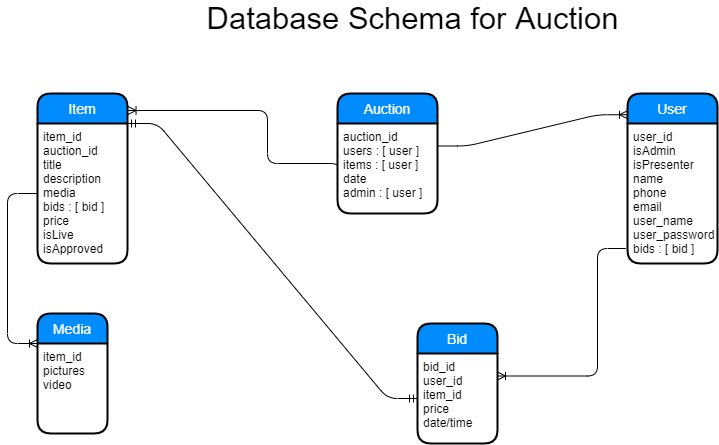

The diagram above was exported from draw.io. Its source (the exported page's mxGraphModel, read from the mxfile embedded in the PNG):
<mxGraphModel dx="838" dy="1056" grid="1" gridSize="10" guides="1" tooltips="1" connect="1" arrows="1" fold="1" page="1" pageScale="1" pageWidth="827" pageHeight="1169" math="0" shadow="0">
  <root>
    <mxCell id="WIyWlLk6GJQsqaUBKTNV-0" />
    <mxCell id="WIyWlLk6GJQsqaUBKTNV-1" parent="WIyWlLk6GJQsqaUBKTNV-0" />
    <mxCell id="iuEnbIwBE-5F21lzqoBx-26" value="Auction" style="swimlane;childLayout=stackLayout;horizontal=1;startSize=30;horizontalStack=0;fillColor=#008cff;fontColor=#FFFFFF;rounded=1;fontSize=14;fontStyle=0;strokeWidth=2;resizeParent=0;resizeLast=1;shadow=0;dashed=0;align=center;" vertex="1" parent="WIyWlLk6GJQsqaUBKTNV-1">
      <mxGeometry x="360" y="140" width="100" height="120" as="geometry" />
    </mxCell>
    <mxCell id="iuEnbIwBE-5F21lzqoBx-27" value="auction_id&#10;users : [ user ]&#10;items : [ user ]&#10;date&#10;admin : [ user ]" style="align=left;strokeColor=none;fillColor=none;spacingLeft=4;fontSize=12;verticalAlign=top;resizable=0;rotatable=0;part=1;" vertex="1" parent="iuEnbIwBE-5F21lzqoBx-26">
      <mxGeometry y="30" width="100" height="90" as="geometry" />
    </mxCell>
    <mxCell id="iuEnbIwBE-5F21lzqoBx-31" value="Item" style="swimlane;childLayout=stackLayout;horizontal=1;startSize=30;horizontalStack=0;fillColor=#008cff;fontColor=#FFFFFF;rounded=1;fontSize=14;fontStyle=0;strokeWidth=2;resizeParent=0;resizeLast=1;shadow=0;dashed=0;align=center;" vertex="1" parent="WIyWlLk6GJQsqaUBKTNV-1">
      <mxGeometry x="60" y="140" width="90" height="170" as="geometry" />
    </mxCell>
    <mxCell id="iuEnbIwBE-5F21lzqoBx-32" value="item_id&#10;auction_id&#10;title&#10;description&#10;media&#10;bids : [ bid ]&#10;price&#10;isLive&#10;isApproved" style="align=left;strokeColor=none;fillColor=none;spacingLeft=4;fontSize=12;verticalAlign=top;resizable=0;rotatable=0;part=1;" vertex="1" parent="iuEnbIwBE-5F21lzqoBx-31">
      <mxGeometry y="30" width="90" height="140" as="geometry" />
    </mxCell>
    <mxCell id="iuEnbIwBE-5F21lzqoBx-33" value="User" style="swimlane;childLayout=stackLayout;horizontal=1;startSize=30;horizontalStack=0;fillColor=#008cff;fontColor=#FFFFFF;rounded=1;fontSize=14;fontStyle=0;strokeWidth=2;resizeParent=0;resizeLast=1;shadow=0;dashed=0;align=center;" vertex="1" parent="WIyWlLk6GJQsqaUBKTNV-1">
      <mxGeometry x="650" y="140" width="90" height="170" as="geometry" />
    </mxCell>
    <mxCell id="iuEnbIwBE-5F21lzqoBx-34" value="user_id&#10;isAdmin&#10;isPresenter&#10;name&#10;phone&#10;email&#10;user_name&#10;user_password&#10;bids : [ bid ]" style="align=left;strokeColor=none;fillColor=none;spacingLeft=4;fontSize=12;verticalAlign=top;resizable=0;rotatable=0;part=1;" vertex="1" parent="iuEnbIwBE-5F21lzqoBx-33">
      <mxGeometry y="30" width="90" height="140" as="geometry" />
    </mxCell>
    <mxCell id="iuEnbIwBE-5F21lzqoBx-35" value="Bid" style="swimlane;childLayout=stackLayout;horizontal=1;startSize=30;horizontalStack=0;fillColor=#008cff;fontColor=#FFFFFF;rounded=1;fontSize=14;fontStyle=0;strokeWidth=2;resizeParent=0;resizeLast=1;shadow=0;dashed=0;align=center;" vertex="1" parent="WIyWlLk6GJQsqaUBKTNV-1">
      <mxGeometry x="440" y="370" width="80" height="120" as="geometry" />
    </mxCell>
    <mxCell id="iuEnbIwBE-5F21lzqoBx-36" value="bid_id&#10;user_id&#10;item_id&#10;price&#10;date/time" style="align=left;strokeColor=none;fillColor=none;spacingLeft=4;fontSize=12;verticalAlign=top;resizable=0;rotatable=0;part=1;" vertex="1" parent="iuEnbIwBE-5F21lzqoBx-35">
      <mxGeometry y="30" width="80" height="90" as="geometry" />
    </mxCell>
    <mxCell id="iuEnbIwBE-5F21lzqoBx-39" value="Media" style="swimlane;childLayout=stackLayout;horizontal=1;startSize=30;horizontalStack=0;fillColor=#008cff;fontColor=#FFFFFF;rounded=1;fontSize=14;fontStyle=0;strokeWidth=2;resizeParent=0;resizeLast=1;shadow=0;dashed=0;align=center;" vertex="1" parent="WIyWlLk6GJQsqaUBKTNV-1">
      <mxGeometry x="60" y="360" width="70" height="120" as="geometry" />
    </mxCell>
    <mxCell id="iuEnbIwBE-5F21lzqoBx-40" value="item_id&#10;pictures&#10;video" style="align=left;strokeColor=none;fillColor=none;spacingLeft=4;fontSize=12;verticalAlign=top;resizable=0;rotatable=0;part=1;" vertex="1" parent="iuEnbIwBE-5F21lzqoBx-39">
      <mxGeometry y="30" width="70" height="90" as="geometry" />
    </mxCell>
    <mxCell id="iuEnbIwBE-5F21lzqoBx-41" value="" style="edgeStyle=orthogonalEdgeStyle;fontSize=12;html=1;endArrow=ERoneToMany;entryX=0;entryY=0.25;entryDx=0;entryDy=0;" edge="1" parent="WIyWlLk6GJQsqaUBKTNV-1" target="iuEnbIwBE-5F21lzqoBx-39">
      <mxGeometry width="100" height="100" relative="1" as="geometry">
        <mxPoint x="60" y="240" as="sourcePoint" />
        <mxPoint x="140" y="400" as="targetPoint" />
        <Array as="points">
          <mxPoint x="60" y="240" />
          <mxPoint x="30" y="240" />
          <mxPoint x="30" y="390" />
        </Array>
      </mxGeometry>
    </mxCell>
    <mxCell id="iuEnbIwBE-5F21lzqoBx-46" value="" style="fontSize=12;html=1;endArrow=ERoneToMany;entryX=1.006;entryY=0.1;entryDx=0;entryDy=0;entryPerimeter=0;exitX=0;exitY=0.5;exitDx=0;exitDy=0;edgeStyle=orthogonalEdgeStyle;" edge="1" parent="WIyWlLk6GJQsqaUBKTNV-1" source="iuEnbIwBE-5F21lzqoBx-27" target="iuEnbIwBE-5F21lzqoBx-31">
      <mxGeometry width="100" height="100" relative="1" as="geometry">
        <mxPoint x="320" y="215" as="sourcePoint" />
        <mxPoint x="340" y="160" as="targetPoint" />
        <Array as="points">
          <mxPoint x="360" y="210" />
          <mxPoint x="290" y="210" />
          <mxPoint x="290" y="157" />
        </Array>
      </mxGeometry>
    </mxCell>
    <mxCell id="iuEnbIwBE-5F21lzqoBx-47" value="" style="edgeStyle=entityRelationEdgeStyle;fontSize=12;html=1;endArrow=ERoneToMany;entryX=0;entryY=0.125;entryDx=0;entryDy=0;entryPerimeter=0;exitX=1;exitY=0.25;exitDx=0;exitDy=0;" edge="1" parent="WIyWlLk6GJQsqaUBKTNV-1" source="iuEnbIwBE-5F21lzqoBx-27" target="iuEnbIwBE-5F21lzqoBx-33">
      <mxGeometry width="100" height="100" relative="1" as="geometry">
        <mxPoint x="460" y="193" as="sourcePoint" />
        <mxPoint x="480" y="510" as="targetPoint" />
      </mxGeometry>
    </mxCell>
    <mxCell id="iuEnbIwBE-5F21lzqoBx-48" value="" style="fontSize=12;html=1;endArrow=ERoneToMany;exitX=-0.019;exitY=0.893;exitDx=0;exitDy=0;exitPerimeter=0;edgeStyle=orthogonalEdgeStyle;entryX=1;entryY=0.25;entryDx=0;entryDy=0;" edge="1" parent="WIyWlLk6GJQsqaUBKTNV-1" source="iuEnbIwBE-5F21lzqoBx-34" target="iuEnbIwBE-5F21lzqoBx-36">
      <mxGeometry width="100" height="100" relative="1" as="geometry">
        <mxPoint x="380" y="610" as="sourcePoint" />
        <mxPoint x="610" y="440" as="targetPoint" />
        <Array as="points">
          <mxPoint x="620" y="295" />
          <mxPoint x="620" y="423" />
        </Array>
      </mxGeometry>
    </mxCell>
    <mxCell id="iuEnbIwBE-5F21lzqoBx-49" value="" style="edgeStyle=entityRelationEdgeStyle;fontSize=12;html=1;endArrow=ERmandOne;startArrow=ERmandOne;entryX=0;entryY=0.5;entryDx=0;entryDy=0;exitX=1;exitY=0;exitDx=0;exitDy=0;" edge="1" parent="WIyWlLk6GJQsqaUBKTNV-1" source="iuEnbIwBE-5F21lzqoBx-32" target="iuEnbIwBE-5F21lzqoBx-36">
      <mxGeometry width="100" height="100" relative="1" as="geometry">
        <mxPoint x="380" y="610" as="sourcePoint" />
        <mxPoint x="480" y="510" as="targetPoint" />
      </mxGeometry>
    </mxCell>
    <mxCell id="iuEnbIwBE-5F21lzqoBx-50" value="&lt;font style=&quot;font-size: 31px&quot;&gt;Database Schema for Auction&lt;/font&gt;" style="text;html=1;align=center;verticalAlign=middle;resizable=0;points=[];autosize=1;" vertex="1" parent="WIyWlLk6GJQsqaUBKTNV-1">
      <mxGeometry x="220" y="50" width="430" height="30" as="geometry" />
    </mxCell>
  </root>
</mxGraphModel>